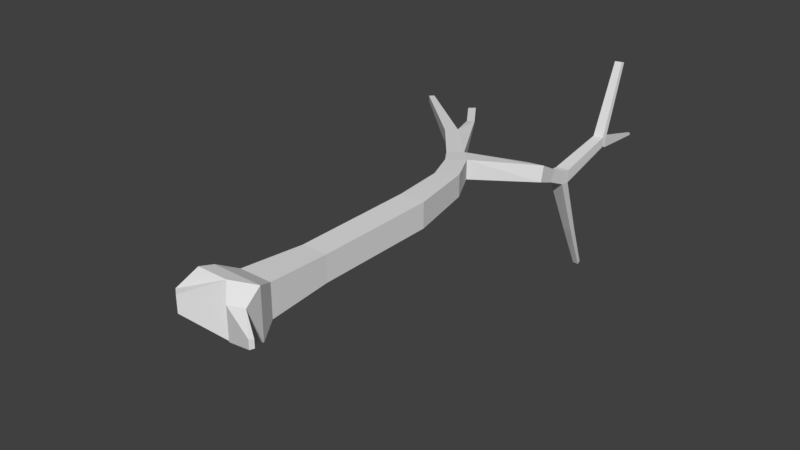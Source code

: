 # Source: Tree1.blend  (saved by Blender 2.78.0; exported with 4.5.12 LTS)
import bpy
from mathutils import Matrix  # noqa: F401  (used for matrix-valued properties, if any)

bpy.ops.wm.read_factory_settings(use_empty=True)
scene = bpy.context.scene
scene.name = 'Scene'

# ---- collections
col_collection_1 = bpy.data.collections.new('Collection 1'); scene.collection.children.link(col_collection_1)

# ---- world
world_world = bpy.data.worlds.new('World'); scene.world = world_world
world_world.color = (0.05088, 0.05088, 0.05088)
world_world.use_sun_shadow = False
world_world.sun_shadow_jitter_overblur = 0.0
world_world.cycles.sampling_method = 'MANUAL'

# ---- meshes
me_cube_001 = bpy.data.meshes.new('Cube.001')
me_cube_001.from_pydata([(-0.05095, 0.3649, 0.04713), (-0.05095, 0.8529, 0.04713), (-0.05095, 0.3649, -0.05492), (-0.05095, 0.8529, -0.05493), (0.0511, 0.3649, 0.04713), (0.0511, 0.8529, 0.04713), (0.0511, 0.3649, -0.05492), (0.0511, 0.8529, -0.05493), (-0.07032, 0.117, -0.06862), (-0.07032, 0.117, 0.06082), (0.05911, 0.117, -0.06862), (0.05911, 0.117, 0.06082), (-0.1036, 0.04603, -0.1019), (-0.1036, 0.04603, 0.09415), (0.09244, 0.04603, -0.1019), (0.09244, 0.04603, 0.09415), (-0.1168, -0.005069, -0.1119), (-0.1168, -0.005069, 0.1041), (0.005243, -0.005069, -0.1119), (0.005243, -0.005069, 0.1041), (-0.1735, -0.05307, -0.0369), (-0.1735, -0.05307, 0.02911), (-0.1443, -0.0763, -0.0369), (-0.1443, -0.0763, 0.02911), (0.1043, -0.02469, 0.05309), (0.1043, -0.02469, -0.06088), (0.05365, -0.05439, 0.05886), (0.05365, -0.05439, -0.06665), (0.1892, -0.07673, 0.0122), (0.1892, -0.07673, -0.01999), (0.1809, -0.0911, 0.01383), (0.1809, -0.0911, -0.02162), (-0.07666, 1.075, 0.04135), (-0.07666, 1.075, -0.04915), (-0.0007891, 1.125, -0.04915), (-0.0007891, 1.125, 0.04135), (-0.1295, 1.206, 0.03651), (-0.1295, 1.206, -0.0443), (-0.0649, 1.255, -0.0443), (-0.0649, 1.255, 0.03651), (-0.1789, 1.278, 0.02971), (-0.1789, 1.278, -0.03751), (-0.1252, 1.319, -0.03751), (-0.1252, 1.319, 0.02971), (-0.3298, 1.464, 0.02219), (-0.3298, 1.464, -0.02999), (-0.2923, 1.5, -0.02999), (-0.2923, 1.5, 0.02219), (-0.6437, 1.757, 0.00783), (-0.6437, 1.757, -0.01563), (-0.6268, 1.773, -0.01563), (-0.6268, 1.773, 0.00783), (-0.325, 1.658, -0.008185), (-0.325, 1.658, 0.0003893), (-0.3528, 1.643, -0.007225), (-0.3528, 1.643, -0.0005701), (-0.4125, 1.786, -0.008185), (-0.4125, 1.786, 0.0003893), (-0.4376, 1.766, -0.007225), (-0.4376, 1.766, -0.0005702), (0.1166, 1.492, -0.08766), (0.1166, 1.506, -0.02206), (0.04343, 1.494, -0.08242), (0.04343, 1.506, -0.02785), (0.1105, 1.575, -0.1189), (0.1105, 1.596, -0.07082), (0.05313, 1.577, -0.1153), (0.05313, 1.595, -0.07527), (0.1121, 1.658, -0.1563), (0.1121, 1.673, -0.1058), (0.05464, 1.66, -0.1523), (0.05464, 1.673, -0.1103), (0.1134, 1.697, -0.161), (0.1134, 1.699, -0.1071), (0.05469, 1.699, -0.1565), (0.05469, 1.7, -0.1117), (0.1112, 1.965, -0.09255), (0.1112, 1.956, -0.05262), (0.06675, 1.965, -0.08903), (0.06675, 1.958, -0.05582), (0.1131, 1.972, -0.09922), (0.1131, 1.979, -0.05893), (0.0686, 1.974, -0.09596), (0.0686, 1.979, -0.06244), (0.1004, 2.209, -0.1229), (0.1004, 2.21, -0.1129), (0.08939, 2.209, -0.1221), (0.08939, 2.21, -0.1138), (0.08484, 2.108, 0.2269), (0.05279, 2.109, 0.2246), (0.08617, 2.125, 0.2223), (0.05412, 2.125, 0.2198), (0.04658, 1.803, -0.4275), (0.08349, 1.803, -0.4304), (0.04662, 1.827, -0.4215), (0.08434, 1.827, -0.4245), (0.03474, 1.93, -0.6528), (0.05846, 1.931, -0.6545), (0.03476, 1.942, -0.6421), (0.059, 1.943, -0.6437)], [], [(0, 1, 3, 2), (2, 3, 7, 6), (6, 7, 5, 4), (4, 5, 1, 0), (6, 4, 11, 10), (7, 3, 33, 34), (10, 11, 15, 14), (4, 0, 9, 11), (2, 6, 10, 8), (0, 2, 8, 9), (15, 13, 17, 19), (9, 8, 12, 13), (11, 9, 13, 15), (8, 10, 14, 12), (16, 18, 22, 20), (12, 14, 18, 16), (18, 14, 25, 27), (13, 12, 16, 17), (20, 22, 23, 21), (18, 19, 23, 22), (17, 16, 20, 21), (19, 17, 21, 23), (27, 25, 29, 31), (19, 18, 27, 26), (14, 15, 24, 25), (15, 19, 26, 24), (29, 28, 30, 31), (26, 27, 31, 30), (24, 26, 30, 28), (25, 24, 28, 29), (35, 34, 38, 39), (5, 7, 34, 35), (3, 1, 32, 33), (1, 5, 35, 32), (36, 39, 43, 40), (33, 32, 36, 37), (32, 35, 39, 36), (34, 33, 37, 38), (43, 42, 52, 53), (38, 37, 41, 42), (43, 39, 61, 63), (37, 36, 40, 41), (45, 44, 48, 49), (41, 40, 44, 45), (40, 43, 47, 44), (42, 41, 45, 46), (50, 49, 48, 51), (44, 47, 51, 48), (46, 45, 49, 50), (47, 46, 50, 51), (52, 54, 58, 56), (47, 43, 53, 55), (42, 46, 54, 52), (46, 47, 55, 54), (57, 56, 58, 59), (53, 52, 56, 57), (55, 53, 57, 59), (54, 55, 59, 58), (62, 63, 67, 66), (42, 43, 63, 62), (38, 42, 62, 60), (39, 38, 60, 61), (67, 65, 69, 71), (63, 61, 65, 67), (61, 60, 64, 65), (60, 62, 66, 64), (68, 70, 92, 93), (65, 64, 68, 69), (64, 66, 70, 68), (66, 67, 71, 70), (75, 73, 77, 79), (70, 71, 75, 74), (71, 69, 73, 75), (69, 68, 72, 73), (79, 77, 88, 89), (73, 72, 76, 77), (72, 74, 78, 76), (74, 75, 79, 78), (80, 82, 86, 84), (77, 76, 80, 81), (76, 78, 82, 80), (78, 79, 83, 82), (85, 84, 86, 87), (82, 83, 87, 86), (83, 81, 85, 87), (81, 80, 84, 85), (89, 88, 90, 91), (83, 79, 89, 91), (77, 81, 90, 88), (81, 83, 91, 90), (95, 93, 97, 99), (70, 74, 94, 92), (72, 68, 93, 95), (74, 72, 95, 94), (97, 96, 98, 99), (94, 95, 99, 98), (92, 94, 98, 96), (93, 92, 96, 97)])
me_cube_001.use_remesh_preserve_volume = False
me_cube_001.use_remesh_preserve_attributes = False
me_cube_001.use_mirror_vertex_groups = False
me_cube_001.update()

# ---- objects
ob_cube = bpy.data.objects.new('Cube', me_cube_001)

# ---- transforms, parenting, visibility, modifiers, constraints
ob_cube.location = (0.0, 0.0, 0.0)
ob_cube.lineart.crease_threshold = 0.0

# ---- collection membership
col_collection_1.objects.link(ob_cube)

# ---- scene / render settings (as saved in the file)
scene.frame_start = 1; scene.frame_end = 250; scene.frame_set(1)
scene.render.engine = 'CYCLES'
scene.render.resolution_percentage = 50
scene.render.dither_intensity = 0.0
scene.cycles.use_denoising = False
scene.cycles.samples = 128
scene.cycles.sampling_pattern = 'TABULATED_SOBOL'
scene.cycles.light_sampling_threshold = 0.0
scene.cycles.use_adaptive_sampling = False
scene.cycles.use_light_tree = False
scene.cycles.blur_glossy = 0.0
scene.cycles.sample_clamp_indirect = 0.0
scene.view_settings.view_transform = 'Standard'
bpy.context.view_layer.update()

# ---- added for rendering (the .blend has no active camera and no usable light): camera, sun
cam_auto = bpy.data.cameras.new('AutoCamera')
cam_auto.lens = 50.0
cam_auto.sensor_width = 36.0
cam_auto.clip_end = 1000.0
ob_auto_camera = bpy.data.objects.new('AutoCamera', cam_auto)
scene.collection.objects.link(ob_auto_camera)
ob_auto_camera.location = (2.17964, -1.82862, 1.71167)
ob_auto_camera.rotation_euler = (1.09748, -7.21219e-08, 0.694738)
scene.camera = ob_auto_camera
light_auto_sun = bpy.data.lights.new('AutoSun', 'SUN')
light_auto_sun.energy = 3.0
light_auto_sun.angle = 0.0523599
ob_auto_sun = bpy.data.objects.new('AutoSun', light_auto_sun)
scene.collection.objects.link(ob_auto_sun)
ob_auto_sun.rotation_euler = (0.872665, 0.174533, 0.523599)
bpy.context.view_layer.update()

